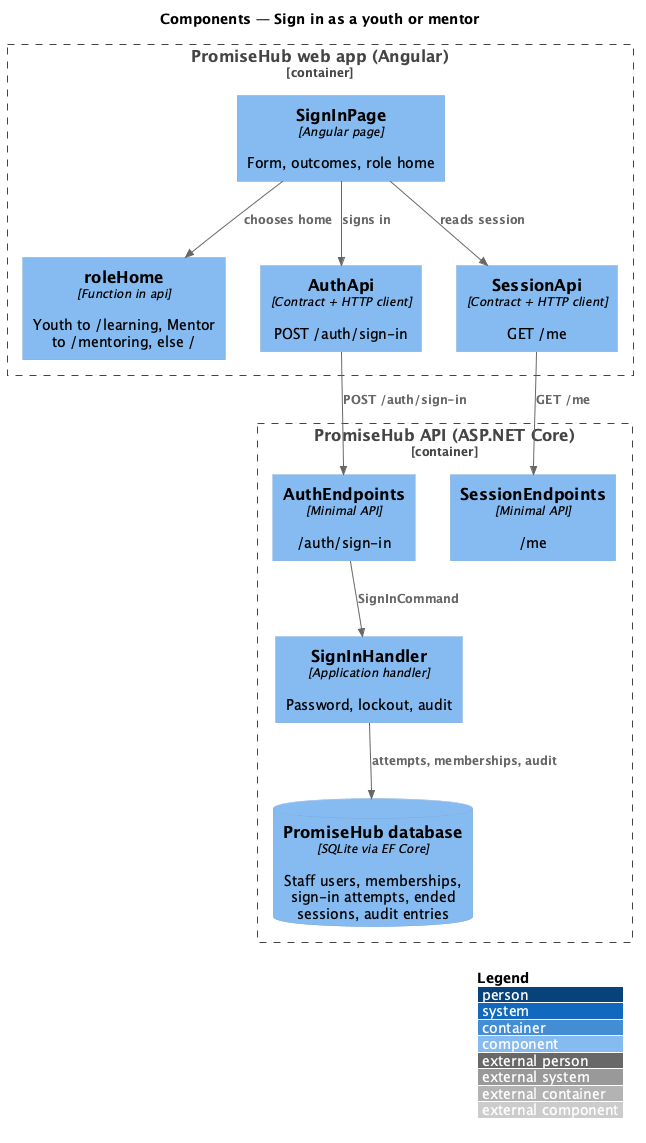

The diagram above was rendered by PlantUML. Its source (embedded in the PNG):
@startuml
!include <C4/C4_Component>
LAYOUT_WITH_LEGEND()
title Components — Sign in as a youth or mentor
Container_Boundary(web, "PromiseHub web app (Angular)") {
  Component(page, "SignInPage", "Angular page", "Form, outcomes, role home")
  Component(home, "roleHome", "Function in api", "Youth to /learning, Mentor to /mentoring, else /")
  Component(auth, "AuthApi", "Contract + HTTP client", "POST /auth/sign-in")
  Component(sess, "SessionApi", "Contract + HTTP client", "GET /me")
}
Container_Boundary(api, "PromiseHub API (ASP.NET Core)") {
  Component(ep, "AuthEndpoints", "Minimal API", "/auth/sign-in")
  Component(me, "SessionEndpoints", "Minimal API", "/me")
  Component(h, "SignInHandler", "Application handler", "Password, lockout, audit")
  ComponentDb(db, "PromiseHub database", "SQLite via EF Core", "Staff users, memberships, sign-in attempts, ended sessions, audit entries")
}
Rel(page, auth, "signs in")
Rel(page, sess, "reads session")
Rel(page, home, "chooses home")
Rel(auth, ep, "POST /auth/sign-in")
Rel(sess, me, "GET /me")
Rel(ep, h, "SignInCommand")
Rel(h, db, "attempts, memberships, audit")
@enduml